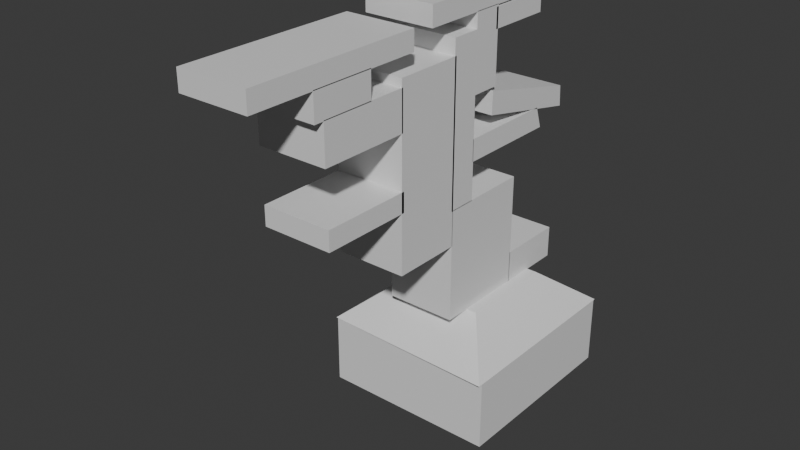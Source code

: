 # Source: TestTree.blend  (saved by Blender 5.0.119; exported with 4.5.12 LTS)
import bpy
from mathutils import Matrix  # noqa: F401  (used for matrix-valued properties, if any)

bpy.ops.wm.read_factory_settings(use_empty=True)
scene = bpy.context.scene
scene.name = 'Scene'

# ---- collections
col_collection = bpy.data.collections.new('Collection'); scene.collection.children.link(col_collection)

# ---- materials (node trees are filled in below, after node groups)
mat_material_006 = bpy.data.materials.new('Material.006')
mat_material_006.alpha_threshold = 0.0
mat_material_006.use_backface_culling_lightprobe_volume = False
mat_material_006.roughness = 0.5
mat_material_006.line_color = (0.0, 0.0, 0.0, 1.0)
mat_material_007 = bpy.data.materials.new('Material.007')
mat_material_007.alpha_threshold = 0.0
mat_material_007.use_backface_culling_lightprobe_volume = False
mat_material_007.roughness = 0.5
mat_material_007.line_color = (0.0, 0.0, 0.0, 1.0)
mat_material_016 = bpy.data.materials.new('Material.016')
mat_material_010 = bpy.data.materials.new('Material.010')
mat_material_010.alpha_threshold = 0.0
mat_material_010.use_backface_culling_lightprobe_volume = False
mat_material_010.roughness = 0.5
mat_material_010.line_color = (0.0, 0.0, 0.0, 1.0)
mat_material_011 = bpy.data.materials.new('Material.011')
mat_material_011.alpha_threshold = 0.0
mat_material_011.use_backface_culling_lightprobe_volume = False
mat_material_011.roughness = 0.5
mat_material_011.line_color = (0.0, 0.0, 0.0, 1.0)
mat_material_014 = bpy.data.materials.new('Material.014')
mat_material_014.alpha_threshold = 0.0
mat_material_014.use_backface_culling_lightprobe_volume = False
mat_material_014.roughness = 0.5
mat_material_014.line_color = (0.0, 0.0, 0.0, 1.0)
mat_material_015 = bpy.data.materials.new('Material.015')

# ---- material node trees
mat_material_006.use_nodes = True; mat_material_006.node_tree.nodes.clear()
_N = mat_material_006.node_tree.nodes; _L = mat_material_006.node_tree.links
n0 = _N.new('ShaderNodeOutputMaterial'); n0.name = 'Material Output'; n0.location = (200, 100)
n1 = _N.new('ShaderNodeBsdfPrincipled'); n1.name = 'Principled BSDF'; n1.location = (-200, 100)
_L.new(n1.outputs[0], n0.inputs[0])
n0.is_active_output = True
mat_material_007.use_nodes = True; mat_material_007.node_tree.nodes.clear()
_N = mat_material_007.node_tree.nodes; _L = mat_material_007.node_tree.links
n0 = _N.new('ShaderNodeOutputMaterial'); n0.name = 'Material Output'; n0.location = (200, 100)
n1 = _N.new('ShaderNodeBsdfPrincipled'); n1.name = 'Principled BSDF'; n1.location = (-200, 100)
_L.new(n1.outputs[0], n0.inputs[0])
n0.is_active_output = True
mat_material_016.use_nodes = True; mat_material_016.node_tree.nodes.clear()
_N = mat_material_016.node_tree.nodes; _L = mat_material_016.node_tree.links
n0 = _N.new('ShaderNodeBsdfPrincipled'); n0.name = 'Principled BSDF'; n0.location = (-200, 100)
n0.inputs[0].default_value = (0.1042, 0.4453, 0.1294, 1.0)
n1 = _N.new('ShaderNodeOutputMaterial'); n1.name = 'Material Output'; n1.location = (200, 100)
_L.new(n0.outputs[0], n1.inputs[0])
n1.is_active_output = True
mat_material_010.use_nodes = True; mat_material_010.node_tree.nodes.clear()
_N = mat_material_010.node_tree.nodes; _L = mat_material_010.node_tree.links
n0 = _N.new('ShaderNodeOutputMaterial'); n0.name = 'Material Output'; n0.location = (200, 100)
n1 = _N.new('ShaderNodeBsdfPrincipled'); n1.name = 'Principled BSDF'; n1.location = (-200, 100)
_L.new(n1.outputs[0], n0.inputs[0])
n0.is_active_output = True
mat_material_011.use_nodes = True; mat_material_011.node_tree.nodes.clear()
_N = mat_material_011.node_tree.nodes; _L = mat_material_011.node_tree.links
n0 = _N.new('ShaderNodeOutputMaterial'); n0.name = 'Material Output'; n0.location = (200, 100)
n1 = _N.new('ShaderNodeBsdfPrincipled'); n1.name = 'Principled BSDF'; n1.location = (-200, 100)
_L.new(n1.outputs[0], n0.inputs[0])
n0.is_active_output = True
mat_material_014.use_nodes = True; mat_material_014.node_tree.nodes.clear()
_N = mat_material_014.node_tree.nodes; _L = mat_material_014.node_tree.links
n0 = _N.new('ShaderNodeOutputMaterial'); n0.name = 'Material Output'; n0.location = (200, 100)
n1 = _N.new('ShaderNodeBsdfPrincipled'); n1.name = 'Principled BSDF'; n1.location = (-200, 100)
n1.inputs[0].default_value = (0.7913, 0.7913, 0.7913, 0.0)
_L.new(n1.outputs[0], n0.inputs[0])
n0.is_active_output = True
mat_material_015.use_nodes = True; mat_material_015.node_tree.nodes.clear()
_N = mat_material_015.node_tree.nodes; _L = mat_material_015.node_tree.links
n0 = _N.new('ShaderNodeBsdfPrincipled'); n0.name = 'Principled BSDF'; n0.location = (-200, 100)
n0.inputs[0].default_value = (0.2185, 0.8, 0.2641, 1.0)
n1 = _N.new('ShaderNodeOutputMaterial'); n1.name = 'Material Output'; n1.location = (200, 100)
_L.new(n0.outputs[0], n1.inputs[0])
n1.is_active_output = True

# ---- world
world_world = bpy.data.worlds.new('World'); scene.world = world_world
world_world.use_nodes = True; world_world.node_tree.nodes.clear()
_N = world_world.node_tree.nodes; _L = world_world.node_tree.links
n0 = _N.new('ShaderNodeOutputWorld'); n0.name = 'World Output'; n0.location = (200, 100)
n1 = _N.new('ShaderNodeBackground'); n1.name = 'Background'; n1.location = (-200, 100)
n1.inputs[0].default_value = (0.05088, 0.05088, 0.05088, 1.0)
_L.new(n1.outputs[0], n0.inputs[0])
n0.is_active_output = True
world_world.color = (0.05088, 0.05088, 0.05088)
world_world.sun_shadow_jitter_overblur = 0.0

# ---- meshes
me_cube = bpy.data.meshes.new('Cube')
me_cube.from_pydata([(1.0, 1.0, 1.0), (1.0, 1.0, -1.0), (1.0, -1.0, 1.0), (1.0, -1.0, -1.0), (-1.0, 1.0, 1.0), (-1.0, 1.0, -1.0), (-1.0, -1.0, 1.0), (-1.0, -1.0, -1.0)], [], [(0, 4, 6, 2), (3, 2, 6, 7), (7, 6, 4, 5), (5, 1, 3, 7), (1, 0, 2, 3), (5, 4, 0, 1)])
_uv = me_cube.uv_layers.new(name='UVMap')
_uv.uv.foreach_set('vector', [0.625, 0.5, 0.875, 0.5, 0.875, 0.75, 0.625, 0.75, 0.375, 0.75, 0.625, 0.75, 0.625, 1.0, 0.375, 1.0, 0.375, 0.0, 0.625, 0.0, 0.625, 0.25, 0.375, 0.25, 0.125, 0.5, 0.375, 0.5, 0.375, 0.75, 0.125, 0.75, 0.375, 0.5, 0.625, 0.5, 0.625, 0.75, 0.375, 0.75, 0.375, 0.25, 0.625, 0.25, 0.625, 0.5, 0.375, 0.5])
me_cube.materials.append(mat_material_006)
me_cube.use_mirror_vertex_groups = False
me_cube.update()
me_cube_001 = bpy.data.meshes.new('Cube.001')
me_cube_001.from_pydata([(1.0, 1.0, 1.0), (1.0, 1.0, -1.0), (1.0, -1.0, 1.0), (1.0, -1.0, -1.0), (-1.0, 1.0, 1.0), (-1.0, 1.0, -1.0), (-1.0, -1.0, 1.0), (-1.0, -1.0, -1.0)], [], [(0, 4, 6, 2), (3, 2, 6, 7), (7, 6, 4, 5), (5, 1, 3, 7), (1, 0, 2, 3), (5, 4, 0, 1)])
_uv = me_cube_001.uv_layers.new(name='UVMap')
_uv.uv.foreach_set('vector', [0.625, 0.5, 0.875, 0.5, 0.875, 0.75, 0.625, 0.75, 0.375, 0.75, 0.625, 0.75, 0.625, 1.0, 0.375, 1.0, 0.375, 0.0, 0.625, 0.0, 0.625, 0.25, 0.375, 0.25, 0.125, 0.5, 0.375, 0.5, 0.375, 0.75, 0.125, 0.75, 0.375, 0.5, 0.625, 0.5, 0.625, 0.75, 0.375, 0.75, 0.375, 0.25, 0.625, 0.25, 0.625, 0.5, 0.375, 0.5])
me_cube_001.materials.append(mat_material_006)
me_cube_001.use_mirror_vertex_groups = False
me_cube_001.update()
me_cube_002 = bpy.data.meshes.new('Cube.002')
me_cube_002.from_pydata([(1.0, 1.0, 1.0), (1.0, 1.0, -1.0), (1.0, -1.0, 1.0), (1.0, -1.0, -1.0), (-1.0, 1.0, 1.0), (-1.0, 1.0, -1.0), (-1.0, -1.0, 1.0), (-1.0, -1.0, -1.0)], [], [(0, 4, 6, 2), (3, 2, 6, 7), (7, 6, 4, 5), (5, 1, 3, 7), (1, 0, 2, 3), (5, 4, 0, 1)])
_uv = me_cube_002.uv_layers.new(name='UVMap')
_uv.uv.foreach_set('vector', [0.625, 0.5, 0.875, 0.5, 0.875, 0.75, 0.625, 0.75, 0.375, 0.75, 0.625, 0.75, 0.625, 1.0, 0.375, 1.0, 0.375, 0.0, 0.625, 0.0, 0.625, 0.25, 0.375, 0.25, 0.125, 0.5, 0.375, 0.5, 0.375, 0.75, 0.125, 0.75, 0.375, 0.5, 0.625, 0.5, 0.625, 0.75, 0.375, 0.75, 0.375, 0.25, 0.625, 0.25, 0.625, 0.5, 0.375, 0.5])
me_cube_002.materials.append(mat_material_006)
me_cube_002.use_mirror_vertex_groups = False
me_cube_002.update()
me_cube_003 = bpy.data.meshes.new('Cube.003')
me_cube_003.from_pydata([(1.0, 1.0, 2.836), (1.0, 1.0, -1.0), (1.0, -1.0, 2.836), (1.0, -1.0, -1.0), (-1.0, 1.0, 2.836), (-1.0, 1.0, -1.0), (-1.0, -1.0, 2.836), (-1.0, -1.0, -1.0)], [], [(0, 4, 6, 2), (3, 2, 6, 7), (7, 6, 4, 5), (5, 1, 3, 7), (1, 0, 2, 3), (5, 4, 0, 1)])
_uv = me_cube_003.uv_layers.new(name='UVMap')
_uv.uv.foreach_set('vector', [0.625, 0.5, 0.875, 0.5, 0.875, 0.75, 0.625, 0.75, 0.375, 0.75, 0.625, 0.75, 0.625, 1.0, 0.375, 1.0, 0.375, 0.0, 0.625, 0.0, 0.625, 0.25, 0.375, 0.25, 0.125, 0.5, 0.375, 0.5, 0.375, 0.75, 0.125, 0.75, 0.375, 0.5, 0.625, 0.5, 0.625, 0.75, 0.375, 0.75, 0.375, 0.25, 0.625, 0.25, 0.625, 0.5, 0.375, 0.5])
me_cube_003.materials.append(mat_material_006)
me_cube_003.use_mirror_vertex_groups = False
me_cube_003.update()
me_cube_005 = bpy.data.meshes.new('Cube.005')
me_cube_005.from_pydata([(1.0, 1.0, 7.099), (1.0, 1.0, -1.0), (1.0, -1.0, 7.099), (1.0, -1.0, -1.0), (-1.0, 1.0, 7.099), (-1.0, 1.0, -1.0), (-1.0, -1.0, 7.099), (-1.0, -1.0, -1.0)], [], [(0, 4, 6, 2), (3, 2, 6, 7), (7, 6, 4, 5), (5, 1, 3, 7), (1, 0, 2, 3), (5, 4, 0, 1)])
_uv = me_cube_005.uv_layers.new(name='UVMap')
_uv.uv.foreach_set('vector', [0.625, 0.5, 0.875, 0.5, 0.875, 0.75, 0.625, 0.75, 0.375, 0.75, 0.625, 0.75, 0.625, 1.0, 0.375, 1.0, 0.375, 0.0, 0.625, 0.0, 0.625, 0.25, 0.375, 0.25, 0.125, 0.5, 0.375, 0.5, 0.375, 0.75, 0.125, 0.75, 0.375, 0.5, 0.625, 0.5, 0.625, 0.75, 0.375, 0.75, 0.375, 0.25, 0.625, 0.25, 0.625, 0.5, 0.375, 0.5])
me_cube_005.materials.append(mat_material_006)
me_cube_005.use_mirror_vertex_groups = False
me_cube_005.update()
me_cube_006 = bpy.data.meshes.new('Cube.006')
me_cube_006.from_pydata([(1.0, 5.719, 2.051), (1.0, 6.205, 0.9469), (1.0, -1.0, 2.051), (1.0, -1.0, 0.9469), (-1.0, 5.719, 2.051), (-1.0, 6.205, 0.9469), (-1.0, -1.0, 2.051), (-1.0, -1.0, 0.9469)], [], [(0, 4, 6, 2), (3, 2, 6, 7), (7, 6, 4, 5), (5, 1, 3, 7), (1, 0, 2, 3), (5, 4, 0, 1)])
_uv = me_cube_006.uv_layers.new(name='UVMap')
_uv.uv.foreach_set('vector', [0.625, 0.5, 0.875, 0.5, 0.875, 0.75, 0.625, 0.75, 0.375, 0.75, 0.625, 0.75, 0.625, 1.0, 0.375, 1.0, 0.375, 0.0, 0.625, 0.0, 0.625, 0.25, 0.375, 0.25, 0.125, 0.5, 0.375, 0.5, 0.375, 0.75, 0.125, 0.75, 0.375, 0.5, 0.625, 0.5, 0.625, 0.75, 0.375, 0.75, 0.375, 0.25, 0.625, 0.25, 0.625, 0.5, 0.375, 0.5])
me_cube_006.materials.append(mat_material_006)
me_cube_006.use_mirror_vertex_groups = False
me_cube_006.update()
me_cube_007 = bpy.data.meshes.new('Cube.007')
me_cube_007.from_pydata([(1.0, 5.719, 2.051), (1.0, 6.174, 1.035), (1.0, -1.972, 1.854), (1.0, -1.638, 0.7252), (-1.0, 5.719, 2.051), (-1.0, 6.174, 1.035), (-1.0, -1.972, 1.854), (-1.0, -1.638, 0.7252)], [], [(0, 4, 6, 2), (3, 2, 6, 7), (7, 6, 4, 5), (5, 1, 3, 7), (1, 0, 2, 3), (5, 4, 0, 1)])
_uv = me_cube_007.uv_layers.new(name='UVMap')
_uv.uv.foreach_set('vector', [0.625, 0.5, 0.875, 0.5, 0.875, 0.75, 0.625, 0.75, 0.375, 0.75, 0.625, 0.75, 0.625, 1.0, 0.375, 1.0, 0.375, 0.0, 0.625, 0.0, 0.625, 0.25, 0.375, 0.25, 0.125, 0.5, 0.375, 0.5, 0.375, 0.75, 0.125, 0.75, 0.375, 0.5, 0.625, 0.5, 0.625, 0.75, 0.375, 0.75, 0.375, 0.25, 0.625, 0.25, 0.625, 0.5, 0.375, 0.5])
me_cube_007.materials.append(mat_material_007)
me_cube_007.use_mirror_vertex_groups = False
me_cube_007.update()
me_cube_008 = bpy.data.meshes.new('Cube.008')
me_cube_008.from_pydata([(1.0, 1.0, 2.767), (1.0, 1.0, -1.0), (1.0, -1.0, 2.767), (1.0, -1.0, -1.0), (-1.0, 1.0, 2.767), (-1.0, 1.0, -1.0), (-1.0, -1.0, 2.767), (-1.0, -1.0, -1.0)], [], [(0, 4, 6, 2), (3, 2, 6, 7), (7, 6, 4, 5), (5, 1, 3, 7), (1, 0, 2, 3), (5, 4, 0, 1)])
_uv = me_cube_008.uv_layers.new(name='UVMap')
_uv.uv.foreach_set('vector', [0.625, 0.5, 0.875, 0.5, 0.875, 0.75, 0.625, 0.75, 0.375, 0.75, 0.625, 0.75, 0.625, 1.0, 0.375, 1.0, 0.375, 0.0, 0.625, 0.0, 0.625, 0.25, 0.375, 0.25, 0.125, 0.5, 0.375, 0.5, 0.375, 0.75, 0.125, 0.75, 0.375, 0.5, 0.625, 0.5, 0.625, 0.75, 0.375, 0.75, 0.375, 0.25, 0.625, 0.25, 0.625, 0.5, 0.375, 0.5])
me_cube_008.materials.append(mat_material_006)
me_cube_008.use_mirror_vertex_groups = False
me_cube_008.update()
me_cube_009 = bpy.data.meshes.new('Cube.009')
me_cube_009.from_pydata([(1.0, 1.0, 0.001048), (1.0, 1.0, -1.0), (1.0, -3.56, 0.001048), (1.0, -3.56, -1.0), (-1.0, 1.0, 0.001048), (-1.0, 1.0, -1.0), (-1.0, -3.56, 0.001048), (-1.0, -3.56, -1.0)], [], [(0, 4, 6, 2), (3, 2, 6, 7), (7, 6, 4, 5), (5, 1, 3, 7), (1, 0, 2, 3), (5, 4, 0, 1)])
_uv = me_cube_009.uv_layers.new(name='UVMap')
_uv.uv.foreach_set('vector', [0.625, 0.5, 0.875, 0.5, 0.875, 0.75, 0.625, 0.75, 0.375, 0.75, 0.625, 0.75, 0.625, 1.0, 0.375, 1.0, 0.375, 0.0, 0.625, 0.0, 0.625, 0.25, 0.375, 0.25, 0.125, 0.5, 0.375, 0.5, 0.375, 0.75, 0.125, 0.75, 0.375, 0.5, 0.625, 0.5, 0.625, 0.75, 0.375, 0.75, 0.375, 0.25, 0.625, 0.25, 0.625, 0.5, 0.375, 0.5])
me_cube_009.materials.append(mat_material_006)
me_cube_009.materials.append(mat_material_016)
me_cube_009.use_mirror_vertex_groups = False
me_cube_009.update()
me_cube_010 = bpy.data.meshes.new('Cube.010')
me_cube_010.from_pydata([(1.0, 1.0, 0.001048), (1.0, 1.0, -1.0), (1.0, -3.56, 0.001048), (1.0, -3.56, -1.0), (-1.0, 1.0, 0.001048), (-1.0, 1.0, -1.0), (-1.0, -3.56, 0.001048), (-1.0, -3.56, -1.0)], [], [(0, 4, 6, 2), (3, 2, 6, 7), (7, 6, 4, 5), (5, 1, 3, 7), (1, 0, 2, 3), (5, 4, 0, 1)])
_uv = me_cube_010.uv_layers.new(name='UVMap')
_uv.uv.foreach_set('vector', [0.625, 0.5, 0.875, 0.5, 0.875, 0.75, 0.625, 0.75, 0.375, 0.75, 0.625, 0.75, 0.625, 1.0, 0.375, 1.0, 0.375, 0.0, 0.625, 0.0, 0.625, 0.25, 0.375, 0.25, 0.125, 0.5, 0.375, 0.5, 0.375, 0.75, 0.125, 0.75, 0.375, 0.5, 0.625, 0.5, 0.625, 0.75, 0.375, 0.75, 0.375, 0.25, 0.625, 0.25, 0.625, 0.5, 0.375, 0.5])
me_cube_010.materials.append(mat_material_010)
me_cube_010.use_mirror_vertex_groups = False
me_cube_010.update()
me_cube_011 = bpy.data.meshes.new('Cube.011')
me_cube_011.from_pydata([(1.0, 1.0, 0.001048), (1.0, 1.0, -1.0), (1.0, -3.56, 0.001048), (1.0, -3.56, -1.0), (-1.0, 1.0, 0.001048), (-1.0, 1.0, -1.0), (-1.0, -3.56, 0.001048), (-1.0, -3.56, -1.0)], [], [(0, 4, 6, 2), (3, 2, 6, 7), (7, 6, 4, 5), (5, 1, 3, 7), (1, 0, 2, 3), (5, 4, 0, 1)])
_uv = me_cube_011.uv_layers.new(name='UVMap')
_uv.uv.foreach_set('vector', [0.625, 0.5, 0.875, 0.5, 0.875, 0.75, 0.625, 0.75, 0.375, 0.75, 0.625, 0.75, 0.625, 1.0, 0.375, 1.0, 0.375, 0.0, 0.625, 0.0, 0.625, 0.25, 0.375, 0.25, 0.125, 0.5, 0.375, 0.5, 0.375, 0.75, 0.125, 0.75, 0.375, 0.5, 0.625, 0.5, 0.625, 0.75, 0.375, 0.75, 0.375, 0.25, 0.625, 0.25, 0.625, 0.5, 0.375, 0.5])
me_cube_011.materials.append(mat_material_011)
me_cube_011.use_mirror_vertex_groups = False
me_cube_011.update()
me_cube_012 = bpy.data.meshes.new('Cube.012')
me_cube_012.from_pydata([(1.0, 1.0, 0.001048), (1.0, 1.0, -1.0), (1.0, -3.56, 0.001048), (1.0, -3.56, -1.0), (-1.0, 1.0, 0.001048), (-1.0, 1.0, -1.0), (-1.0, -3.56, 0.001048), (-1.0, -3.56, -1.0)], [], [(0, 4, 6, 2), (3, 2, 6, 7), (7, 6, 4, 5), (5, 1, 3, 7), (1, 0, 2, 3), (5, 4, 0, 1)])
_uv = me_cube_012.uv_layers.new(name='UVMap')
_uv.uv.foreach_set('vector', [0.625, 0.5, 0.875, 0.5, 0.875, 0.75, 0.625, 0.75, 0.375, 0.75, 0.625, 0.75, 0.625, 1.0, 0.375, 1.0, 0.375, 0.0, 0.625, 0.0, 0.625, 0.25, 0.375, 0.25, 0.125, 0.5, 0.375, 0.5, 0.375, 0.75, 0.125, 0.75, 0.375, 0.5, 0.625, 0.5, 0.625, 0.75, 0.375, 0.75, 0.375, 0.25, 0.625, 0.25, 0.625, 0.5, 0.375, 0.5])
me_cube_012.materials.append(mat_material_006)
me_cube_012.use_mirror_vertex_groups = False
me_cube_012.update()
me_cube_013 = bpy.data.meshes.new('Cube.013')
me_cube_013.from_pydata([(1.0, 1.0, 0.001048), (1.0, 1.0, -1.98), (1.0, -3.56, 0.001048), (1.0, -3.56, -1.98), (-1.0, 1.0, 0.001048), (-1.0, 1.0, -1.98), (-1.0, -3.56, 0.001048), (-1.0, -3.56, -1.98)], [], [(0, 4, 6, 2), (3, 2, 6, 7), (7, 6, 4, 5), (5, 1, 3, 7), (1, 0, 2, 3), (5, 4, 0, 1)])
_uv = me_cube_013.uv_layers.new(name='UVMap')
_uv.uv.foreach_set('vector', [0.625, 0.5, 0.875, 0.5, 0.875, 0.75, 0.625, 0.75, 0.375, 0.75, 0.625, 0.75, 0.625, 1.0, 0.375, 1.0, 0.375, 0.0, 0.625, 0.0, 0.625, 0.25, 0.375, 0.25, 0.125, 0.5, 0.375, 0.5, 0.375, 0.75, 0.125, 0.75, 0.375, 0.5, 0.625, 0.5, 0.625, 0.75, 0.375, 0.75, 0.375, 0.25, 0.625, 0.25, 0.625, 0.5, 0.375, 0.5])
me_cube_013.materials.append(mat_material_006)
me_cube_013.use_mirror_vertex_groups = False
me_cube_013.update()
me_cube_014 = bpy.data.meshes.new('Cube.014')
me_cube_014.from_pydata([(1.0, 0.3097, 0.001048), (1.0, 0.3097, -1.367), (1.0, -2.852, 0.001048), (1.0, -2.852, -1.367), (-1.0, 0.3097, 0.001048), (-1.0, 0.3097, -1.367), (-1.0, -2.852, 0.001048), (-1.0, -2.852, -1.367)], [], [(0, 4, 6, 2), (3, 2, 6, 7), (7, 6, 4, 5), (5, 1, 3, 7), (1, 0, 2, 3), (5, 4, 0, 1)])
_uv = me_cube_014.uv_layers.new(name='UVMap')
_uv.uv.foreach_set('vector', [0.625, 0.5, 0.875, 0.5, 0.875, 0.75, 0.625, 0.75, 0.375, 0.75, 0.625, 0.75, 0.625, 1.0, 0.375, 1.0, 0.375, 0.0, 0.625, 0.0, 0.625, 0.25, 0.375, 0.25, 0.125, 0.5, 0.375, 0.5, 0.375, 0.75, 0.125, 0.75, 0.375, 0.5, 0.625, 0.5, 0.625, 0.75, 0.375, 0.75, 0.375, 0.25, 0.625, 0.25, 0.625, 0.5, 0.375, 0.5])
me_cube_014.materials.append(mat_material_014)
me_cube_014.materials.append(mat_material_015)
me_cube_014.use_mirror_vertex_groups = False
me_cube_014.update()
me_cube_015 = bpy.data.meshes.new('Cube.015')
me_cube_015.from_pydata([(1.0, 1.0, 2.398), (1.931, 1.93, 0.3982), (1.0, -1.0, 2.398), (1.93, -2.019, 0.3982), (-1.0, 1.0, 2.398), (-1.87, 1.92, 0.3982), (-1.0, -1.0, 2.398), (-1.95, -1.921, 0.3982)], [], [(0, 4, 6, 2), (3, 2, 6, 7), (7, 6, 4, 5), (5, 1, 3, 7), (1, 0, 2, 3), (5, 4, 0, 1)])
_uv = me_cube_015.uv_layers.new(name='UVMap')
_uv.uv.foreach_set('vector', [0.625, 0.5, 0.875, 0.5, 0.875, 0.75, 0.625, 0.75, 0.375, 0.75, 0.625, 0.75, 0.625, 1.0, 0.375, 1.0, 0.375, 0.0, 0.625, 0.0, 0.625, 0.25, 0.375, 0.25, 0.125, 0.5, 0.375, 0.5, 0.375, 0.75, 0.125, 0.75, 0.375, 0.5, 0.625, 0.5, 0.625, 0.75, 0.375, 0.75, 0.375, 0.25, 0.625, 0.25, 0.625, 0.5, 0.375, 0.5])
me_cube_015.materials.append(mat_material_006)
me_cube_015.use_mirror_vertex_groups = False
me_cube_015.update()

# ---- objects
ob_cube = bpy.data.objects.new('Cube', me_cube)
ob_cube_001 = bpy.data.objects.new('Cube.001', me_cube_001)
ob_cube_002 = bpy.data.objects.new('Cube.002', me_cube_002)
ob_empty = bpy.data.objects.new('Empty', None)
ob_cube_003 = bpy.data.objects.new('Cube.003', me_cube_003)
ob_cube_005 = bpy.data.objects.new('Cube.005', me_cube_005)
ob_cube_006 = bpy.data.objects.new('Cube.006', me_cube_006)
ob_cube_007 = bpy.data.objects.new('Cube.007', me_cube_007)
ob_cube_008 = bpy.data.objects.new('Cube.008', me_cube_008)
ob_cube_009 = bpy.data.objects.new('Cube.009', me_cube_009)
ob_cube_010 = bpy.data.objects.new('Cube.010', me_cube_010)
ob_cube_011 = bpy.data.objects.new('Cube.011', me_cube_011)
ob_cube_012 = bpy.data.objects.new('Cube.012', me_cube_012)
ob_cube_004 = bpy.data.objects.new('Cube.004', me_cube_013)
ob_cube_013 = bpy.data.objects.new('Cube.013', me_cube_014)
ob_cube_014 = bpy.data.objects.new('Cube.014', me_cube_015)

# ---- transforms, parenting, visibility, modifiers, constraints
ob_cube.location = (3.704, -1.095, -1.66)
ob_cube.scale = (1.0, 1.347, 1.606)
ob_cube.lock_rotations_4d = False
ob_cube.empty_display_type = 'ARROWS'
ob_cube.lineart.crease_threshold = 0.0
ob_cube_001.location = (3.704, -0.2743, -5.325)
ob_cube_001.scale = (2.504, 2.743, 1.0)
ob_cube_001.lock_rotations_4d = False
ob_cube_001.empty_display_type = 'ARROWS'
ob_cube_001.lineart.crease_threshold = 0.0
ob_cube_002.location = (3.704, 1.231, -2.816)
ob_cube_002.scale = (1.0, 1.0, 0.4613)
ob_cube_002.lock_rotations_4d = False
ob_cube_002.empty_display_type = 'ARROWS'
ob_cube_002.lineart.crease_threshold = 0.0
ob_empty.location = (5.573, -2.522, 0.0)
ob_empty.rotation_euler = (1.639, 9.845e-08, -1.589)
ob_empty.scale = (2.805, 2.805, 2.805)
ob_empty.empty_display_type = 'IMAGE'
ob_empty.empty_display_size = 5.0
ob_cube_003.location = (3.704, -3.426, 0.2522)
ob_cube_003.scale = (1.0, 1.0, 1.318)
ob_cube_003.lock_rotations_4d = False
ob_cube_003.empty_display_type = 'ARROWS'
ob_cube_003.lineart.crease_threshold = 0.0
ob_cube_005.location = (3.704, -2.057, 0.4863)
ob_cube_005.scale = (1.0, 0.4226, 0.5569)
ob_cube_005.lock_rotations_4d = False
ob_cube_005.empty_display_type = 'ARROWS'
ob_cube_005.lineart.crease_threshold = 0.0
ob_cube_006.location = (3.704, -1.23, 0.4863)
ob_cube_006.scale = (1.0, 0.4226, 0.5569)
ob_cube_006.lock_rotations_4d = False
ob_cube_006.empty_display_type = 'ARROWS'
ob_cube_006.lineart.crease_threshold = 0.0
ob_cube_007.location = (3.704, -0.3364, 1.468)
ob_cube_007.rotation_euler = (-0.2618, -0.0, 0.0)
ob_cube_007.scale = (1.0, 0.4226, 0.5569)
ob_cube_007.lock_rotations_4d = False
ob_cube_007.empty_display_type = 'ARROWS'
ob_cube_007.lineart.crease_threshold = 0.0
ob_cube_008.location = (3.704, -1.21, 3.34)
ob_cube_008.scale = (1.0, 0.4226, 0.5569)
ob_cube_008.lock_rotations_4d = False
ob_cube_008.empty_display_type = 'ARROWS'
ob_cube_008.lineart.crease_threshold = 0.0
ob_cube_009.location = (3.704, 0.6524, 4.813)
ob_cube_009.scale = (1.0, 0.4226, 0.5569)
ob_cube_009.lock_rotations_4d = False
ob_cube_009.empty_display_type = 'ARROWS'
ob_cube_009.lineart.crease_threshold = 0.0
ob_cube_010.location = (3.704, 1.015, 5.422)
ob_cube_010.scale = (1.0, 1.226, 0.5569)
ob_cube_010.lock_rotations_4d = False
ob_cube_010.empty_display_type = 'ARROWS'
ob_cube_010.lineart.crease_threshold = 0.0
ob_cube_011.location = (3.704, -5.11, 5.034)
ob_cube_011.scale = (1.0, 1.106, 0.5569)
ob_cube_011.lock_rotations_4d = False
ob_cube_011.empty_display_type = 'ARROWS'
ob_cube_011.lineart.crease_threshold = 0.0
ob_cube_012.location = (3.704, -4.911, 1.176)
ob_cube_012.scale = (1.0, 0.5637, 0.5569)
ob_cube_012.lock_rotations_4d = False
ob_cube_012.empty_display_type = 'ARROWS'
ob_cube_012.lineart.crease_threshold = 0.0
ob_cube_004.location = (3.704, -4.951, 3.756)
ob_cube_004.scale = (1.0, 0.5637, 0.5569)
ob_cube_004.lock_rotations_4d = False
ob_cube_004.empty_display_type = 'ARROWS'
ob_cube_004.lineart.crease_threshold = 0.0
ob_cube_013.location = (3.704, -5.632, 4.497)
ob_cube_013.scale = (1.0, 0.5637, 0.5569)
ob_cube_013.lock_rotations_4d = False
ob_cube_013.empty_display_type = 'ARROWS'
ob_cube_013.lineart.crease_threshold = 0.0
ob_cube_014.location = (3.704, -0.2743, -4.515)
ob_cube_014.scale = (1.309, 1.434, 0.5227)
ob_cube_014.lock_rotations_4d = False
ob_cube_014.empty_display_type = 'ARROWS'
ob_cube_014.lineart.crease_threshold = 0.0

# ---- collection membership
col_collection.objects.link(ob_cube)
col_collection.objects.link(ob_cube_001)
col_collection.objects.link(ob_cube_002)
col_collection.objects.link(ob_empty)
col_collection.objects.link(ob_cube_003)
col_collection.objects.link(ob_cube_005)
col_collection.objects.link(ob_cube_006)
col_collection.objects.link(ob_cube_007)
col_collection.objects.link(ob_cube_008)
col_collection.objects.link(ob_cube_009)
col_collection.objects.link(ob_cube_010)
col_collection.objects.link(ob_cube_011)
col_collection.objects.link(ob_cube_012)
col_collection.objects.link(ob_cube_004)
col_collection.objects.link(ob_cube_013)
col_collection.objects.link(ob_cube_014)

# ---- scene / render settings (as saved in the file)
scene.frame_start = 1; scene.frame_end = 250; scene.frame_set(1)
scene.render.engine = 'BLENDER_EEVEE_NEXT'
scene.render.bake_bias = 0.0
scene.render.bake_samples = 0
scene.cycles.sampling_pattern = 'TABULATED_SOBOL'
scene.eevee.use_volume_custom_range = False
bpy.context.view_layer.update()

# ---- added for rendering (the .blend has no active camera and no usable light): camera, sun
cam_auto = bpy.data.cameras.new('AutoCamera')
cam_auto.lens = 50.0
cam_auto.sensor_width = 36.0
cam_auto.clip_end = 1000.0
ob_auto_camera = bpy.data.objects.new('AutoCamera', cam_auto)
scene.collection.objects.link(ob_auto_camera)
ob_auto_camera.location = (19.6362, -22.4131, 12.3053)
ob_auto_camera.rotation_euler = (1.09748, -7.21219e-08, 0.694738)
scene.camera = ob_auto_camera
light_auto_sun = bpy.data.lights.new('AutoSun', 'SUN')
light_auto_sun.energy = 3.0
light_auto_sun.angle = 0.0523599
ob_auto_sun = bpy.data.objects.new('AutoSun', light_auto_sun)
scene.collection.objects.link(ob_auto_sun)
ob_auto_sun.rotation_euler = (0.872665, 0.174533, 0.523599)
bpy.context.view_layer.update()
